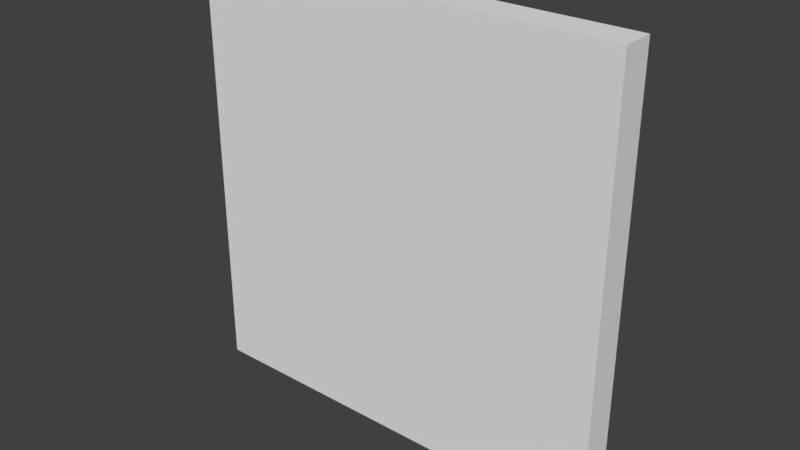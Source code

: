 # Source: ConcertRoomWallStripes_0.15x2x2.blend  (saved by Blender 2.79.0; exported with 4.5.12 LTS)
import bpy
from mathutils import Matrix  # noqa: F401  (used for matrix-valued properties, if any)

bpy.ops.wm.read_factory_settings(use_empty=True)
scene = bpy.context.scene
scene.name = 'Scene'

# ---- collections
col_collection_1 = bpy.data.collections.new('Collection 1'); scene.collection.children.link(col_collection_1)

# ---- materials (node trees are filled in below, after node groups)
mat_wallwhitewood2 = bpy.data.materials.new('WallWhiteWood2')
mat_wallwhitewood2.alpha_threshold = 0.0
mat_wallwhitewood2.use_transparent_shadow = False
mat_wallwhitewood2.roughness = 0.5
mat_wallwhitewood2.specular_intensity = 0.0
mat_wallwhitewood2.line_color = (0.0, 0.0, 0.0, 1.0)

# ---- material node trees

# ---- world
world_world = bpy.data.worlds.new('World'); scene.world = world_world
world_world.color = (0.05088, 0.05088, 0.05088)
world_world.use_sun_shadow = False
world_world.sun_shadow_jitter_overblur = 0.0
world_world.cycles.sampling_method = 'MANUAL'

# ---- meshes
me_concertroomwallstripes_0_15x2x2 = bpy.data.meshes.new('ConcertRoomWallStripes_0.15x2x2')
me_concertroomwallstripes_0_15x2x2.from_pydata([(2.0, 6.557e-09, 0.15), (-1.854e-07, 6.557e-09, 0.15), (0.0, 0.0, 0.0), (2.0, 2.466e-14, 5.643e-07), (2.0, 2.0, 0.15), (-7.814e-07, 2.0, 0.15), (1.788e-07, 2.0, -3.258e-07), (2.0, 2.0, 1.788e-07)], [], [(0, 1, 2, 3), (4, 7, 6, 5), (0, 4, 5, 1), (1, 5, 6, 2), (2, 6, 7, 3), (4, 0, 3, 7)])
_uv = me_concertroomwallstripes_0_15x2x2.uv_layers.new(name='UVMap')
_uv.uv.foreach_set('vector', [0.0, 0.0, 1.0, 0.0, 1.0, 1.0, 0.0, 1.0, 0.0, 0.0, 1.0, 0.0, 1.0, 1.0, 0.0, 1.0, -0.0007008, 1.0, -0.0007008, -0.0006642, 0.9992, -0.0006642, 0.9992, 1.0, 0.0, 0.0, 1.0, 0.0, 1.0, 1.0, 0.0, 1.0, 0.0, 0.0, 1.0, 0.0, 1.0, 1.0, 0.0, 1.0, 0.0, 0.0, 1.0, 0.0, 1.0, 1.0, 0.0, 1.0])
me_concertroomwallstripes_0_15x2x2.materials.append(mat_wallwhitewood2)
me_concertroomwallstripes_0_15x2x2.use_remesh_preserve_volume = False
me_concertroomwallstripes_0_15x2x2.use_remesh_preserve_attributes = False
me_concertroomwallstripes_0_15x2x2.use_mirror_vertex_groups = False
me_concertroomwallstripes_0_15x2x2.update()

# ---- objects
ob_concertroomwallstripes_0_15x2x2 = bpy.data.objects.new('ConcertRoomWallStripes_0.15x2x2', me_concertroomwallstripes_0_15x2x2)

# ---- transforms, parenting, visibility, modifiers, constraints
ob_concertroomwallstripes_0_15x2x2.location = (0.0, 1.788e-07, 0.0)
ob_concertroomwallstripes_0_15x2x2.rotation_euler = (1.571, 0.0, 0.0)
ob_concertroomwallstripes_0_15x2x2.lock_rotations_4d = False
ob_concertroomwallstripes_0_15x2x2.empty_display_type = 'ARROWS'
ob_concertroomwallstripes_0_15x2x2.lineart.crease_threshold = 0.0

# ---- collection membership
col_collection_1.objects.link(ob_concertroomwallstripes_0_15x2x2)

# ---- scene / render settings (as saved in the file)
scene.frame_start = 1; scene.frame_end = 250; scene.frame_set(79)
scene.render.engine = 'BLENDER_EEVEE_NEXT'
scene.render.resolution_percentage = 50
scene.render.dither_intensity = 0.0
scene.cycles.use_denoising = False
scene.cycles.samples = 128
scene.cycles.sampling_pattern = 'TABULATED_SOBOL'
scene.cycles.use_adaptive_sampling = False
scene.cycles.use_light_tree = False
scene.cycles.blur_glossy = 0.0
scene.cycles.sample_clamp_indirect = 0.0
scene.view_settings.view_transform = 'Standard'
bpy.context.view_layer.update()

# ---- added for rendering (the .blend has no active camera and no usable light): camera, sun
cam_auto = bpy.data.cameras.new('AutoCamera')
cam_auto.lens = 50.0
cam_auto.sensor_width = 36.0
cam_auto.clip_end = 1000.0
ob_auto_camera = bpy.data.objects.new('AutoCamera', cam_auto)
scene.collection.objects.link(ob_auto_camera)
ob_auto_camera.location = (3.62061, -3.21973, 3.09649)
ob_auto_camera.rotation_euler = (1.09748, -7.21219e-08, 0.694738)
scene.camera = ob_auto_camera
light_auto_sun = bpy.data.lights.new('AutoSun', 'SUN')
light_auto_sun.energy = 3.0
light_auto_sun.angle = 0.0523599
ob_auto_sun = bpy.data.objects.new('AutoSun', light_auto_sun)
scene.collection.objects.link(ob_auto_sun)
ob_auto_sun.rotation_euler = (0.872665, 0.174533, 0.523599)
bpy.context.view_layer.update()
